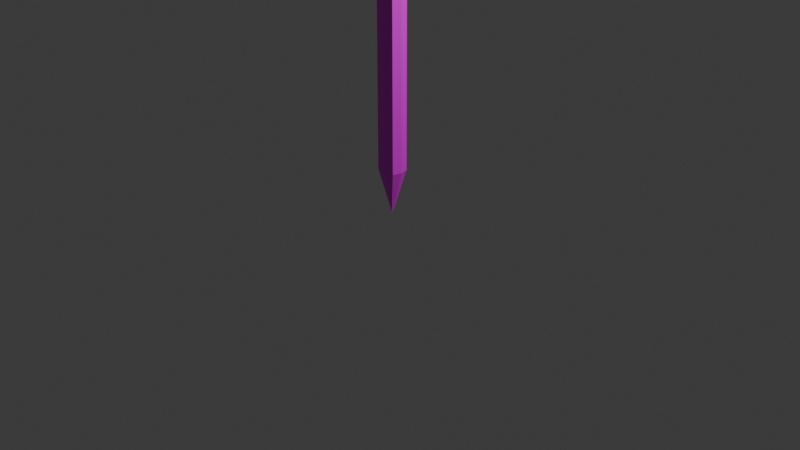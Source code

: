 # Source: pencil.blend  (saved by Blender 4.3.34; exported with 4.5.12 LTS)
import bpy
from mathutils import Matrix  # noqa: F401  (used for matrix-valued properties, if any)

bpy.ops.wm.read_factory_settings(use_empty=True)
scene = bpy.context.scene
scene.name = 'Scene'

# ---- collections
col_collection = bpy.data.collections.new('Collection'); scene.collection.children.link(col_collection)

# ---- images (referenced by path relative to the original .blend; pixels are not part of the script)
import os
ASSET_DIR = os.environ.get("B2B_ASSET_DIR", "")  # directory of the original .blend (textures are referenced by path, not embedded)
HERE = os.path.dirname(os.path.abspath(__file__))  # packed textures are extracted next to this script under _unpacked/

def load_image(name, relpath, width, height, colorspace="sRGB"):
    """Load a texture the original file referenced (path relative to the .blend, or extracted next to this script)."""
    p = next((c for c in (os.path.join(HERE, relpath), os.path.join(ASSET_DIR, relpath)) if relpath and os.path.exists(c)), "")
    if p:
        img = bpy.data.images.load(p, check_existing=True)
        img.name = name
    else:  # same state as the original file: an image datablock whose file is absent (Cycles renders it pink)
        img = bpy.data.images.new(name, width, height)
        img.source = "FILE"
        img.filepath = "//" + (relpath or name)
    img.colorspace_settings.name = colorspace
    return img
img_pencil_copyyay_psd = load_image('pencil copyyay.psd', 'pencil copyyay.psd', 1024, 1024, 'sRGB')

# ---- materials (node trees are filled in below, after node groups)
mat_material_001 = bpy.data.materials.new('Material.001')

# ---- material node trees
mat_material_001.use_nodes = True; mat_material_001.node_tree.nodes.clear()
_N = mat_material_001.node_tree.nodes; _L = mat_material_001.node_tree.links
n0 = _N.new('ShaderNodeBsdfPrincipled'); n0.name = 'Principled BSDF'; n0.location = (10, 300)
n1 = _N.new('ShaderNodeOutputMaterial'); n1.name = 'Material Output'; n1.location = (300, 300)
n2 = _N.new('ShaderNodeTexImage'); n2.name = 'Image Texture'; n2.location = (-304, 301)
n2.image = img_pencil_copyyay_psd
_L.new(n0.outputs[0], n1.inputs[0])
_L.new(n2.outputs[0], n0.inputs[0])
n1.is_active_output = True

# ---- world
world_world = bpy.data.worlds.new('World'); scene.world = world_world
world_world.use_nodes = True; world_world.node_tree.nodes.clear()
_N = world_world.node_tree.nodes; _L = world_world.node_tree.links
n0 = _N.new('ShaderNodeOutputWorld'); n0.name = 'World Output'; n0.location = (300, 300)
n1 = _N.new('ShaderNodeBackground'); n1.name = 'Background'; n1.location = (10, 300)
n1.inputs[0].default_value = (0.05088, 0.05088, 0.05088, 1.0)
_L.new(n1.outputs[0], n0.inputs[0])
n0.is_active_output = True
world_world.color = (0.05088, 0.05088, 0.05088)
world_world.sun_shadow_jitter_overblur = 0.0

# ---- cameras
cam_camera = bpy.data.cameras.new('Camera')
cam_camera.clip_end = 100.0
cam_camera.ortho_scale = 7.314

# ---- lights
light_light = bpy.data.lights.new('Light', 'POINT')
light_light.energy = 1000.0
light_light.shadow_soft_size = 0.1

# ---- meshes
me_plane = bpy.data.meshes.new('Plane')
me_plane.from_pydata([(-0.1021, -1.841, 3.678e-08), (0.1059, -1.841, 3.678e-08), (-0.1021, 2.208, -5.28e-08), (0.1059, 2.208, -5.28e-08), (0.0005833, -2.3, 0.08653), (0.0005833, 2.216, -0.02564), (-0.1021, 2.208, 0.186), (-0.1021, -1.841, 0.186), (0.0005833, -2.3, 0.1016), (0.1059, -1.841, 0.186), (0.1059, 2.208, 0.186), (0.0005833, 2.216, 0.2024), (0.0005833, 2.216, 0.09298), (0.1315, 2.208, 0.09298), (-0.1296, 2.208, 0.09298), (0.1315, -1.841, 0.09298), (0.0005833, -2.3, 0.09298), (-0.1296, -1.841, 0.09298), (-0.1021, -1.841, 3.804e-08), (0.1059, -1.842, 3.809e-08), (0.0005833, -1.842, -0.02564), (-0.1021, -1.841, 0.186), (0.1059, -1.841, 0.186), (0.0005833, -1.836, 0.2024), (-0.1296, -1.782, 0.09298), (0.1315, -1.782, 0.09298), (0.1059, 2.073, -4.976e-08), (0.0005833, 2.072, -0.02564), (0.1059, 2.073, 0.186), (0.0005833, 2.073, 0.2024), (-0.1296, 2.075, 0.09298), (-0.1021, 2.073, -4.976e-08), (-0.1021, 2.073, 0.186), (0.1315, 2.075, 0.09298), (-0.1021, 1.971, -4.749e-08), (-0.1021, 1.971, 0.186), (0.1315, 1.975, 0.09298), (0.1059, 1.971, -4.749e-08), (0.0005833, 1.971, -0.02564), (0.1059, 1.971, 0.186), (0.0005833, 1.971, 0.2024), (-0.1296, 1.975, 0.09298)], [], [(27, 5, 3, 26), (31, 2, 5, 27), (29, 28, 10, 11), (32, 29, 11, 6), (13, 12, 11, 10), (12, 14, 6, 11), (16, 15, 9, 8), (17, 16, 8, 7), (33, 13, 10, 28), (24, 17, 7, 21), (18, 0, 17, 24), (26, 3, 13, 33), (0, 4, 16, 17), (4, 1, 15, 16), (5, 2, 14, 12), (3, 5, 12, 13), (1, 19, 25, 15), (34, 18, 24, 41), (41, 24, 21, 35), (15, 25, 22, 9), (7, 8, 23, 21), (8, 9, 22, 23), (0, 18, 20, 4), (4, 20, 19, 1), (14, 30, 32, 6), (2, 31, 30, 14), (37, 26, 33, 36), (36, 33, 28, 39), (35, 40, 29, 32), (40, 39, 28, 29), (34, 31, 27, 38), (38, 27, 26, 37), (20, 38, 37, 19), (18, 34, 38, 20), (23, 22, 39, 40), (21, 23, 40, 35), (25, 36, 39, 22), (19, 37, 36, 25), (30, 41, 35, 32), (31, 34, 41, 30)])
_uv = me_plane.uv_layers.new(name='UVMap')
_uv.uv.foreach_set('vector', [0.06938, 0.9681, 0.06938, 0.9999, 0.04607, 0.9977, 0.04607, 0.9678, 0.09215, 0.9678, 0.09215, 0.9977, 0.06938, 0.9999, 0.06938, 0.9681, 0.02331, 0.0318, 8.246e-08, 0.03199, 8.427e-08, 0.002045, 0.02331, -2.274e-08, 0.04607, 0.03199, 0.02331, 0.0318, 0.02331, -2.274e-08, 0.04607, 0.00204, 0.2023, 5.163e-11, 0.1977, 0.02863, 0.1737, 0.02479, 0.181, 0.002345, 0.1977, 0.02863, 0.1931, 0.05711, 0.1737, 0.04784, 0.1737, 0.02479, 0.1128, 9.01e-08, 0.1127, 0.103, 0.09215, 0.1027, 0.1108, 3.763e-08, 0.1547, 0.8933, 0.1491, 0.9969, 0.1472, 0.9969, 0.1333, 0.8934, 0.1127, 0.969, 0.1127, 0.9985, 0.09215, 0.9982, 0.09215, 0.9682, 0.1547, 0.8802, 0.1547, 0.8933, 0.1333, 0.8934, 0.1333, 0.8934, 0.1737, 0.8941, 0.1737, 0.8942, 0.1547, 0.8933, 0.1547, 0.8802, 0.1333, 0.9682, 0.1333, 0.9982, 0.1127, 0.9985, 0.1127, 0.969, 0.1737, 0.8942, 0.1505, 0.9969, 0.1491, 0.9969, 0.1547, 0.8933, 0.1142, 1.294e-07, 0.1333, 0.1027, 0.1127, 0.103, 0.1128, 9.01e-08, 0.2236, 0.0328, 0.2144, 0.05436, 0.1931, 0.05711, 0.1977, 0.02863, 0.2217, 0.00887, 0.2236, 0.0328, 0.1977, 0.02863, 0.2023, 5.163e-11, 0.1333, 0.1027, 0.1333, 0.1025, 0.1127, 0.1161, 0.1127, 0.103, 0.1737, 0.05312, 0.1737, 0.8941, 0.1547, 0.8802, 0.1547, 0.05147, 0.1547, 0.05147, 0.1547, 0.8802, 0.1333, 0.8934, 0.1333, 0.05241, 0.1127, 0.103, 0.1127, 0.1161, 0.09215, 0.1027, 0.09215, 0.1027, 0.04607, 0.8976, 0.02336, 1.0, 0.02331, 0.8962, 0.04607, 0.8976, 0.02336, 1.0, -6.393e-10, 0.8976, -1.797e-09, 0.8975, 0.02331, 0.8962, 0.09215, 0.1025, 0.09215, 0.1026, 0.06938, 0.1026, 0.06945, -4.142e-08, 0.06945, -4.142e-08, 0.06938, 0.1026, 0.04607, 0.1023, 0.04607, 0.1025, 0.1547, 2.207e-08, 0.1547, 0.02943, 0.1333, 0.03004, 0.1333, 0.0001758, 0.1737, 0.00089, 0.1737, 0.03076, 0.1547, 0.02943, 0.1547, 2.207e-08, 0.1333, 0.9458, 0.1333, 0.9682, 0.1127, 0.969, 0.1127, 0.9469, 0.1127, 0.9469, 0.1127, 0.969, 0.09215, 0.9682, 0.09215, 0.9458, 0.04607, 0.05441, 0.02331, 0.0542, 0.02331, 0.0318, 0.04607, 0.03199, 0.02331, 0.0542, 7.767e-08, 0.05441, 8.246e-08, 0.03199, 0.02331, 0.0318, 0.09215, 0.9454, 0.09215, 0.9678, 0.06938, 0.9681, 0.06938, 0.9457, 0.06938, 0.9457, 0.06938, 0.9681, 0.04607, 0.9678, 0.04607, 0.9454, 0.06938, 0.1026, 0.06938, 0.9457, 0.04607, 0.9454, 0.04607, 0.1023, 0.09215, 0.1026, 0.09215, 0.9454, 0.06938, 0.9457, 0.06938, 0.1026, 0.02331, 0.8962, -1.797e-09, 0.8975, 7.767e-08, 0.05441, 0.02331, 0.0542, 0.04607, 0.8976, 0.02331, 0.8962, 0.02331, 0.0542, 0.04607, 0.05441, 0.1127, 0.1161, 0.1127, 0.9469, 0.09215, 0.9458, 0.09215, 0.1027, 0.1333, 0.1025, 0.1333, 0.9458, 0.1127, 0.9469, 0.1127, 0.1161, 0.1547, 0.02943, 0.1547, 0.05147, 0.1333, 0.05241, 0.1333, 0.03004, 0.1737, 0.03076, 0.1737, 0.05312, 0.1547, 0.05147, 0.1547, 0.02943])
me_plane.materials.append(mat_material_001)
me_plane.update()

# ---- objects
ob_light = bpy.data.objects.new('Light', light_light)
ob_camera = bpy.data.objects.new('Camera', cam_camera)
ob_empty = bpy.data.objects.new('Empty', None)
ob_plane = bpy.data.objects.new('Plane', me_plane)

# ---- transforms, parenting, visibility, modifiers, constraints
ob_light.location = (4.076, 1.005, 5.904)
ob_light.rotation_euler = (0.6503, 0.05522, 1.866)
ob_light.lock_rotations_4d = False
ob_light.empty_display_type = 'ARROWS'
ob_light.color = (0.0, 0.0, 0.0, 0.0)
ob_light.lineart.crease_threshold = 0.0
ob_camera.location = (7.359, -6.926, 4.958)
ob_camera.rotation_euler = (1.109, 0.0, 0.8149)
ob_camera.lock_rotations_4d = False
ob_camera.empty_display_type = 'ARROWS'
ob_camera.color = (0.0, 0.0, 0.0, 0.0)
ob_camera.display_type = 'WIRE'
ob_camera.lineart.crease_threshold = 0.0
ob_empty.location = (0.0, 0.0, 0.0)
ob_empty.rotation_euler = (1.571, 1.241e-07, 0.0)
ob_empty.empty_display_type = 'IMAGE'
ob_empty.empty_display_size = 5.0
ob_empty.empty_image_depth = 'BACK'
ob_empty.empty_image_side = 'FRONT'
ob_plane.location = (0.0, 0.0, 2.413)
ob_plane.rotation_euler = (1.571, 0.0, 0.0)

# ---- collection membership
col_collection.objects.link(ob_light)
col_collection.objects.link(ob_camera)
col_collection.objects.link(ob_empty)
col_collection.objects.link(ob_plane)

# ---- scene / render settings (as saved in the file)
scene.camera = ob_camera
scene.frame_start = 1; scene.frame_end = 250; scene.frame_set(1)
scene.render.engine = 'BLENDER_EEVEE_NEXT'
bpy.context.view_layer.update()
